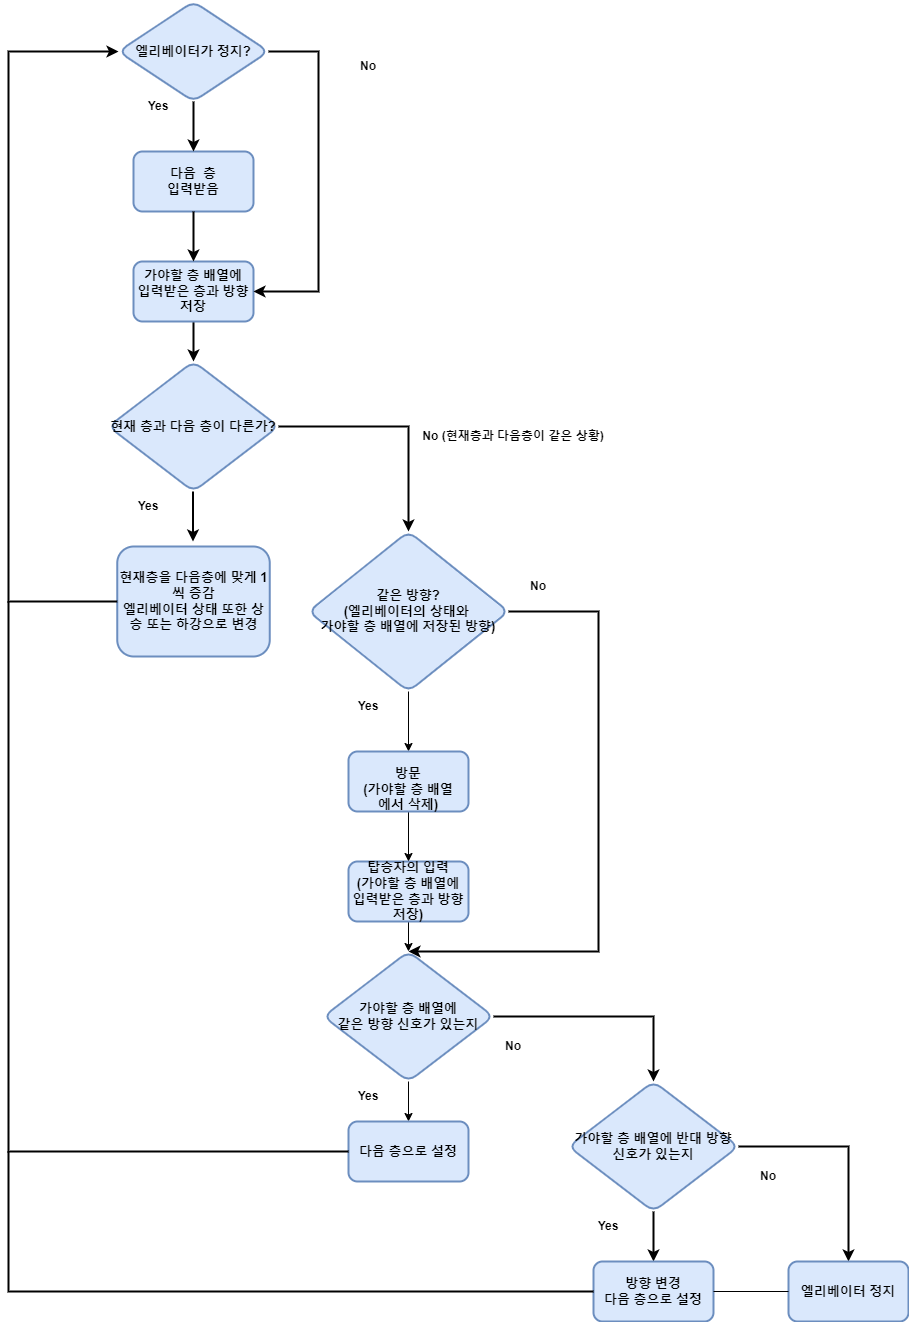

The diagram above was exported from draw.io. Its source (the exported page's mxGraphModel, read from the mxfile embedded in the PNG):
<mxGraphModel dx="1050" dy="573" grid="1" gridSize="10" guides="1" tooltips="1" connect="1" arrows="1" fold="1" page="1" pageScale="1" pageWidth="827" pageHeight="1169" math="0" shadow="0">
  <root>
    <mxCell id="0" />
    <mxCell id="1" parent="0" />
    <mxCell id="7pLq5eyzVKpGV28hwQbR-11" value="다음&amp;nbsp; 층 &lt;br style=&quot;font-size: 13px;&quot;&gt;입력받음" style="rounded=1;whiteSpace=wrap;html=1;fillColor=#dae8fc;strokeColor=#6c8ebf;strokeWidth=2;fontStyle=1;fontSize=13;" parent="1" vertex="1">
      <mxGeometry x="255" y="190" width="120" height="60" as="geometry" />
    </mxCell>
    <mxCell id="7pLq5eyzVKpGV28hwQbR-12" value="엘리베이터가 정지?" style="rhombus;whiteSpace=wrap;html=1;rounded=1;strokeWidth=2;fillColor=#dae8fc;strokeColor=#6c8ebf;fontStyle=1;fontSize=13;" parent="1" vertex="1">
      <mxGeometry x="240" y="40" width="150" height="100" as="geometry" />
    </mxCell>
    <mxCell id="7pLq5eyzVKpGV28hwQbR-14" value="Yes" style="text;html=1;strokeColor=none;fillColor=none;align=center;verticalAlign=middle;whiteSpace=wrap;rounded=0;fontStyle=1" parent="1" vertex="1">
      <mxGeometry x="250" y="130" width="60" height="30" as="geometry" />
    </mxCell>
    <mxCell id="7pLq5eyzVKpGV28hwQbR-20" value="No" style="text;html=1;strokeColor=none;fillColor=none;align=center;verticalAlign=middle;whiteSpace=wrap;rounded=0;fontStyle=1" parent="1" vertex="1">
      <mxGeometry x="460" y="90" width="60" height="30" as="geometry" />
    </mxCell>
    <mxCell id="7pLq5eyzVKpGV28hwQbR-29" value="" style="endArrow=classic;html=1;rounded=0;exitX=0.5;exitY=1;exitDx=0;exitDy=0;entryX=0.5;entryY=0;entryDx=0;entryDy=0;strokeWidth=2;" parent="1" source="7pLq5eyzVKpGV28hwQbR-12" target="7pLq5eyzVKpGV28hwQbR-11" edge="1">
      <mxGeometry width="50" height="50" relative="1" as="geometry">
        <mxPoint x="230" y="400" as="sourcePoint" />
        <mxPoint x="280" y="350" as="targetPoint" />
      </mxGeometry>
    </mxCell>
    <mxCell id="RJID7HTOdtoYGmN6X-QO-1" value="" style="edgeStyle=orthogonalEdgeStyle;rounded=0;orthogonalLoop=1;jettySize=auto;html=1;strokeWidth=2;" parent="1" source="7pLq5eyzVKpGV28hwQbR-38" target="7pLq5eyzVKpGV28hwQbR-43" edge="1">
      <mxGeometry relative="1" as="geometry" />
    </mxCell>
    <mxCell id="7pLq5eyzVKpGV28hwQbR-38" value="가야할 층 배열에&lt;br style=&quot;font-size: 13px;&quot;&gt;입력받은 층과 방향 &lt;br style=&quot;font-size: 13px;&quot;&gt;저장" style="rounded=1;whiteSpace=wrap;html=1;fillColor=#dae8fc;strokeColor=#6c8ebf;strokeWidth=2;fontStyle=1;fontSize=13;" parent="1" vertex="1">
      <mxGeometry x="255" y="300" width="120" height="60" as="geometry" />
    </mxCell>
    <mxCell id="7pLq5eyzVKpGV28hwQbR-40" value="" style="endArrow=classic;html=1;rounded=0;exitX=0.5;exitY=1;exitDx=0;exitDy=0;entryX=0.5;entryY=0;entryDx=0;entryDy=0;strokeWidth=2;" parent="1" target="7pLq5eyzVKpGV28hwQbR-38" edge="1">
      <mxGeometry width="50" height="50" relative="1" as="geometry">
        <mxPoint x="315" y="250" as="sourcePoint" />
        <mxPoint x="280" y="460" as="targetPoint" />
      </mxGeometry>
    </mxCell>
    <mxCell id="7pLq5eyzVKpGV28hwQbR-41" value="" style="endArrow=classic;html=1;rounded=0;exitX=1;exitY=0.5;exitDx=0;exitDy=0;entryX=1;entryY=0.5;entryDx=0;entryDy=0;strokeWidth=2;" parent="1" source="7pLq5eyzVKpGV28hwQbR-12" target="7pLq5eyzVKpGV28hwQbR-38" edge="1">
      <mxGeometry width="50" height="50" relative="1" as="geometry">
        <mxPoint x="480" y="80" as="sourcePoint" />
        <mxPoint x="400" y="340" as="targetPoint" />
        <Array as="points">
          <mxPoint x="440" y="90" />
          <mxPoint x="440" y="330" />
        </Array>
      </mxGeometry>
    </mxCell>
    <mxCell id="7pLq5eyzVKpGV28hwQbR-43" value="현재 층과 다음 층이 다른가?" style="rhombus;whiteSpace=wrap;html=1;rounded=1;strokeWidth=2;fillColor=#dae8fc;strokeColor=#6c8ebf;fontStyle=1;fontSize=13;" parent="1" vertex="1">
      <mxGeometry x="230" y="400" width="170" height="130" as="geometry" />
    </mxCell>
    <mxCell id="7pLq5eyzVKpGV28hwQbR-44" value="" style="endArrow=classic;html=1;rounded=0;exitX=0.5;exitY=1;exitDx=0;exitDy=0;entryX=0.5;entryY=0;entryDx=0;entryDy=0;strokeWidth=2;" parent="1" edge="1">
      <mxGeometry width="50" height="50" relative="1" as="geometry">
        <mxPoint x="314.5" y="530" as="sourcePoint" />
        <mxPoint x="314.5" y="580" as="targetPoint" />
      </mxGeometry>
    </mxCell>
    <mxCell id="7pLq5eyzVKpGV28hwQbR-45" value="현재층을 다음층에 맞게 1씩 증감&lt;br style=&quot;font-size: 13px;&quot;&gt;엘리베이터 상태 또한 상승 또는 하강으로 변경" style="rounded=1;whiteSpace=wrap;html=1;fillColor=#dae8fc;strokeColor=#6c8ebf;strokeWidth=2;fontStyle=1;fontSize=13;" parent="1" vertex="1">
      <mxGeometry x="238.75" y="585" width="152.5" height="110" as="geometry" />
    </mxCell>
    <mxCell id="RJID7HTOdtoYGmN6X-QO-2" value="Yes" style="text;html=1;strokeColor=none;fillColor=none;align=center;verticalAlign=middle;whiteSpace=wrap;rounded=0;fontStyle=1" parent="1" vertex="1">
      <mxGeometry x="240" y="530" width="60" height="30" as="geometry" />
    </mxCell>
    <mxCell id="RJID7HTOdtoYGmN6X-QO-8" value="" style="endArrow=classic;html=1;rounded=0;exitX=0;exitY=0.5;exitDx=0;exitDy=0;entryX=0;entryY=0.5;entryDx=0;entryDy=0;strokeWidth=2;" parent="1" source="7pLq5eyzVKpGV28hwQbR-45" target="7pLq5eyzVKpGV28hwQbR-12" edge="1">
      <mxGeometry width="50" height="50" relative="1" as="geometry">
        <mxPoint x="340" y="460" as="sourcePoint" />
        <mxPoint x="130" y="210" as="targetPoint" />
        <Array as="points">
          <mxPoint x="130" y="640" />
          <mxPoint x="130" y="90" />
        </Array>
      </mxGeometry>
    </mxCell>
    <mxCell id="RJID7HTOdtoYGmN6X-QO-11" value="" style="endArrow=classic;html=1;rounded=0;exitX=1;exitY=0.5;exitDx=0;exitDy=0;entryX=0.5;entryY=0;entryDx=0;entryDy=0;strokeWidth=2;" parent="1" source="7pLq5eyzVKpGV28hwQbR-43" target="RJID7HTOdtoYGmN6X-QO-15" edge="1">
      <mxGeometry width="50" height="50" relative="1" as="geometry">
        <mxPoint x="340" y="460" as="sourcePoint" />
        <mxPoint x="530" y="560" as="targetPoint" />
        <Array as="points">
          <mxPoint x="530" y="465" />
        </Array>
      </mxGeometry>
    </mxCell>
    <mxCell id="RJID7HTOdtoYGmN6X-QO-12" value="No (현재층과 다음층이 같은 상황)" style="text;html=1;strokeColor=none;fillColor=none;align=center;verticalAlign=middle;whiteSpace=wrap;rounded=0;fontStyle=1" parent="1" vertex="1">
      <mxGeometry x="540" y="460" width="190" height="30" as="geometry" />
    </mxCell>
    <mxCell id="RJID7HTOdtoYGmN6X-QO-15" value="같은 방향?&lt;br style=&quot;font-size: 13px;&quot;&gt;(엘리베이터의 상태와&amp;nbsp;&lt;br style=&quot;font-size: 13px;&quot;&gt;가야할 층 배열에 저장된 방향)" style="rhombus;whiteSpace=wrap;html=1;rounded=1;strokeWidth=2;fillColor=#dae8fc;strokeColor=#6c8ebf;fontStyle=1;fontSize=13;" parent="1" vertex="1">
      <mxGeometry x="430" y="570" width="200" height="160" as="geometry" />
    </mxCell>
    <mxCell id="RJID7HTOdtoYGmN6X-QO-19" value="" style="endArrow=classic;html=1;rounded=0;exitX=0.5;exitY=1;exitDx=0;exitDy=0;entryX=0.5;entryY=0;entryDx=0;entryDy=0;" parent="1" source="RJID7HTOdtoYGmN6X-QO-15" target="RJID7HTOdtoYGmN6X-QO-24" edge="1">
      <mxGeometry width="50" height="50" relative="1" as="geometry">
        <mxPoint x="340" y="680" as="sourcePoint" />
        <mxPoint x="521.25" y="780.0000000000002" as="targetPoint" />
      </mxGeometry>
    </mxCell>
    <mxCell id="RJID7HTOdtoYGmN6X-QO-20" value="Yes" style="text;html=1;strokeColor=none;fillColor=none;align=center;verticalAlign=middle;whiteSpace=wrap;rounded=0;fontStyle=1" parent="1" vertex="1">
      <mxGeometry x="460" y="730" width="60" height="30" as="geometry" />
    </mxCell>
    <mxCell id="RJID7HTOdtoYGmN6X-QO-21" value="" style="endArrow=classic;html=1;rounded=0;exitX=1;exitY=0.5;exitDx=0;exitDy=0;entryX=0.5;entryY=0;entryDx=0;entryDy=0;strokeWidth=2;" parent="1" source="RJID7HTOdtoYGmN6X-QO-15" target="RJID7HTOdtoYGmN6X-QO-29" edge="1">
      <mxGeometry width="50" height="50" relative="1" as="geometry">
        <mxPoint x="340" y="680" as="sourcePoint" />
        <mxPoint x="720" y="980" as="targetPoint" />
        <Array as="points">
          <mxPoint x="720" y="650" />
          <mxPoint x="720" y="990" />
        </Array>
      </mxGeometry>
    </mxCell>
    <mxCell id="RJID7HTOdtoYGmN6X-QO-30" value="" style="edgeStyle=orthogonalEdgeStyle;rounded=0;orthogonalLoop=1;jettySize=auto;html=1;" parent="1" source="RJID7HTOdtoYGmN6X-QO-22" target="RJID7HTOdtoYGmN6X-QO-29" edge="1">
      <mxGeometry relative="1" as="geometry" />
    </mxCell>
    <mxCell id="RJID7HTOdtoYGmN6X-QO-22" value="탑승자의 입력&lt;br style=&quot;font-size: 13px;&quot;&gt;(가야할 층 배열에&lt;br style=&quot;border-color: var(--border-color); font-size: 13px;&quot;&gt;입력받은 층과 방향&lt;br style=&quot;border-color: var(--border-color); font-size: 13px;&quot;&gt;저장)" style="rounded=1;whiteSpace=wrap;html=1;fillColor=#dae8fc;strokeColor=#6c8ebf;strokeWidth=2;fontStyle=1;fontSize=13;" parent="1" vertex="1">
      <mxGeometry x="470" y="900" width="120" height="60" as="geometry" />
    </mxCell>
    <mxCell id="RJID7HTOdtoYGmN6X-QO-27" value="" style="edgeStyle=orthogonalEdgeStyle;rounded=0;orthogonalLoop=1;jettySize=auto;html=1;" parent="1" source="RJID7HTOdtoYGmN6X-QO-24" target="RJID7HTOdtoYGmN6X-QO-22" edge="1">
      <mxGeometry relative="1" as="geometry" />
    </mxCell>
    <mxCell id="RJID7HTOdtoYGmN6X-QO-24" value="&lt;br style=&quot;border-color: var(--border-color); font-size: 13px;&quot;&gt;방문&lt;br style=&quot;border-color: var(--border-color); font-size: 13px;&quot;&gt;&lt;span style=&quot;border-color: var(--border-color); font-size: 13px;&quot;&gt;(가야할 층 배열&lt;/span&gt;&lt;br style=&quot;border-color: var(--border-color); font-size: 13px;&quot;&gt;&lt;span style=&quot;border-color: var(--border-color); font-size: 13px;&quot;&gt;에서 삭제)&lt;br style=&quot;font-size: 13px;&quot;&gt;&lt;/span&gt;" style="rounded=1;whiteSpace=wrap;html=1;fillColor=#dae8fc;strokeColor=#6c8ebf;strokeWidth=2;fontStyle=1;fontSize=13;" parent="1" vertex="1">
      <mxGeometry x="470" y="790" width="120" height="60" as="geometry" />
    </mxCell>
    <mxCell id="RJID7HTOdtoYGmN6X-QO-33" value="" style="edgeStyle=orthogonalEdgeStyle;rounded=0;orthogonalLoop=1;jettySize=auto;html=1;" parent="1" source="RJID7HTOdtoYGmN6X-QO-29" target="RJID7HTOdtoYGmN6X-QO-32" edge="1">
      <mxGeometry relative="1" as="geometry" />
    </mxCell>
    <mxCell id="RJID7HTOdtoYGmN6X-QO-37" value="" style="edgeStyle=orthogonalEdgeStyle;rounded=0;orthogonalLoop=1;jettySize=auto;html=1;entryX=0.5;entryY=0;entryDx=0;entryDy=0;strokeWidth=2;" parent="1" source="RJID7HTOdtoYGmN6X-QO-29" target="RJID7HTOdtoYGmN6X-QO-35" edge="1">
      <mxGeometry relative="1" as="geometry">
        <mxPoint x="810" y="1055" as="targetPoint" />
      </mxGeometry>
    </mxCell>
    <mxCell id="RJID7HTOdtoYGmN6X-QO-29" value="&amp;nbsp;가야할 층 배열에&amp;nbsp;&lt;br style=&quot;font-size: 13px;&quot;&gt;같은 방향 신호가 있는지" style="rhombus;whiteSpace=wrap;html=1;rounded=1;strokeWidth=2;fillColor=#dae8fc;strokeColor=#6c8ebf;fontStyle=1;fontSize=13;" parent="1" vertex="1">
      <mxGeometry x="445" y="990" width="170" height="130" as="geometry" />
    </mxCell>
    <mxCell id="RJID7HTOdtoYGmN6X-QO-31" value="No" style="text;html=1;strokeColor=none;fillColor=none;align=center;verticalAlign=middle;whiteSpace=wrap;rounded=0;fontStyle=1" parent="1" vertex="1">
      <mxGeometry x="630" y="610" width="60" height="30" as="geometry" />
    </mxCell>
    <mxCell id="RJID7HTOdtoYGmN6X-QO-32" value="다음 층으로 설정" style="rounded=1;whiteSpace=wrap;html=1;fillColor=#dae8fc;strokeColor=#6c8ebf;strokeWidth=2;fontStyle=1;fontSize=13;" parent="1" vertex="1">
      <mxGeometry x="470" y="1160" width="120" height="60" as="geometry" />
    </mxCell>
    <mxCell id="RJID7HTOdtoYGmN6X-QO-34" value="Yes" style="text;html=1;strokeColor=none;fillColor=none;align=center;verticalAlign=middle;whiteSpace=wrap;rounded=0;fontStyle=1" parent="1" vertex="1">
      <mxGeometry x="460" y="1120" width="60" height="30" as="geometry" />
    </mxCell>
    <mxCell id="RJID7HTOdtoYGmN6X-QO-41" value="" style="edgeStyle=orthogonalEdgeStyle;rounded=0;orthogonalLoop=1;jettySize=auto;html=1;strokeWidth=2;" parent="1" source="RJID7HTOdtoYGmN6X-QO-35" target="RJID7HTOdtoYGmN6X-QO-40" edge="1">
      <mxGeometry relative="1" as="geometry" />
    </mxCell>
    <mxCell id="RJID7HTOdtoYGmN6X-QO-43" value="" style="edgeStyle=orthogonalEdgeStyle;rounded=0;orthogonalLoop=1;jettySize=auto;html=1;strokeWidth=2;" parent="1" source="RJID7HTOdtoYGmN6X-QO-35" target="RJID7HTOdtoYGmN6X-QO-42" edge="1">
      <mxGeometry relative="1" as="geometry" />
    </mxCell>
    <mxCell id="RJID7HTOdtoYGmN6X-QO-35" value="가야할 층 배열에 반대 방향 &lt;br style=&quot;font-size: 13px;&quot;&gt;신호가 있는지" style="rhombus;whiteSpace=wrap;html=1;rounded=1;strokeWidth=2;fillColor=#dae8fc;strokeColor=#6c8ebf;fontStyle=1;fontSize=13;" parent="1" vertex="1">
      <mxGeometry x="690" y="1120" width="170" height="130" as="geometry" />
    </mxCell>
    <mxCell id="RJID7HTOdtoYGmN6X-QO-40" value="방향 변경&lt;br style=&quot;font-size: 13px;&quot;&gt;다음 층으로 설정" style="rounded=1;whiteSpace=wrap;html=1;fillColor=#dae8fc;strokeColor=#6c8ebf;strokeWidth=2;fontStyle=1;fontSize=13;" parent="1" vertex="1">
      <mxGeometry x="715" y="1300" width="120" height="60" as="geometry" />
    </mxCell>
    <mxCell id="RJID7HTOdtoYGmN6X-QO-42" value="엘리베이터 정지" style="rounded=1;whiteSpace=wrap;html=1;fillColor=#dae8fc;strokeColor=#6c8ebf;strokeWidth=2;fontStyle=1;fontSize=13;" parent="1" vertex="1">
      <mxGeometry x="910" y="1300" width="120" height="60" as="geometry" />
    </mxCell>
    <mxCell id="RJID7HTOdtoYGmN6X-QO-44" value="No" style="text;html=1;strokeColor=none;fillColor=none;align=center;verticalAlign=middle;whiteSpace=wrap;rounded=0;fontStyle=1" parent="1" vertex="1">
      <mxGeometry x="605" y="1070" width="60" height="30" as="geometry" />
    </mxCell>
    <mxCell id="RJID7HTOdtoYGmN6X-QO-45" value="Yes" style="text;html=1;strokeColor=none;fillColor=none;align=center;verticalAlign=middle;whiteSpace=wrap;rounded=0;fontStyle=1" parent="1" vertex="1">
      <mxGeometry x="700" y="1250" width="60" height="30" as="geometry" />
    </mxCell>
    <mxCell id="RJID7HTOdtoYGmN6X-QO-46" value="No" style="text;html=1;strokeColor=none;fillColor=none;align=center;verticalAlign=middle;whiteSpace=wrap;rounded=0;fontStyle=1" parent="1" vertex="1">
      <mxGeometry x="860" y="1200" width="60" height="30" as="geometry" />
    </mxCell>
    <mxCell id="RJID7HTOdtoYGmN6X-QO-48" value="" style="endArrow=none;html=1;rounded=0;entryX=0;entryY=0.5;entryDx=0;entryDy=0;strokeWidth=2;" parent="1" target="RJID7HTOdtoYGmN6X-QO-32" edge="1">
      <mxGeometry width="50" height="50" relative="1" as="geometry">
        <mxPoint x="130" y="640" as="sourcePoint" />
        <mxPoint x="130" y="1200" as="targetPoint" />
        <Array as="points">
          <mxPoint x="130" y="1190" />
        </Array>
      </mxGeometry>
    </mxCell>
    <mxCell id="RJID7HTOdtoYGmN6X-QO-52" value="" style="endArrow=none;html=1;rounded=0;entryX=0;entryY=0.5;entryDx=0;entryDy=0;strokeWidth=2;" parent="1" target="RJID7HTOdtoYGmN6X-QO-40" edge="1">
      <mxGeometry width="50" height="50" relative="1" as="geometry">
        <mxPoint x="130" y="1190" as="sourcePoint" />
        <mxPoint x="130" y="1470" as="targetPoint" />
        <Array as="points">
          <mxPoint x="130" y="1330" />
        </Array>
      </mxGeometry>
    </mxCell>
    <mxCell id="RJID7HTOdtoYGmN6X-QO-53" value="" style="endArrow=none;html=1;rounded=0;exitX=1;exitY=0.5;exitDx=0;exitDy=0;entryX=0;entryY=0.5;entryDx=0;entryDy=0;" parent="1" source="RJID7HTOdtoYGmN6X-QO-40" target="RJID7HTOdtoYGmN6X-QO-42" edge="1">
      <mxGeometry width="50" height="50" relative="1" as="geometry">
        <mxPoint x="340" y="1310" as="sourcePoint" />
        <mxPoint x="390" y="1260" as="targetPoint" />
      </mxGeometry>
    </mxCell>
  </root>
</mxGraphModel>